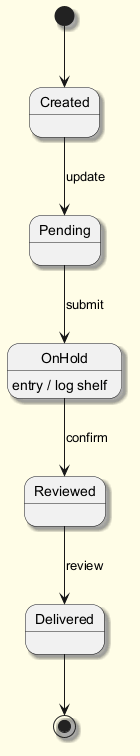

The diagram above was rendered by PlantUML. Its source (embedded in the PNG):
@startuml
skinparam backgroundColor #FFFDE7
skinparam classBackgroundColor #FFF9C4
skinparam classBorderColor #F57F17
skinparam shadowing true
[*] --> Created
Created --> Pending : update
Pending --> OnHold : submit
OnHold --> Reviewed : confirm
OnHold : entry / log shelf
Reviewed --> Delivered : review
Delivered --> [*]
@enduml